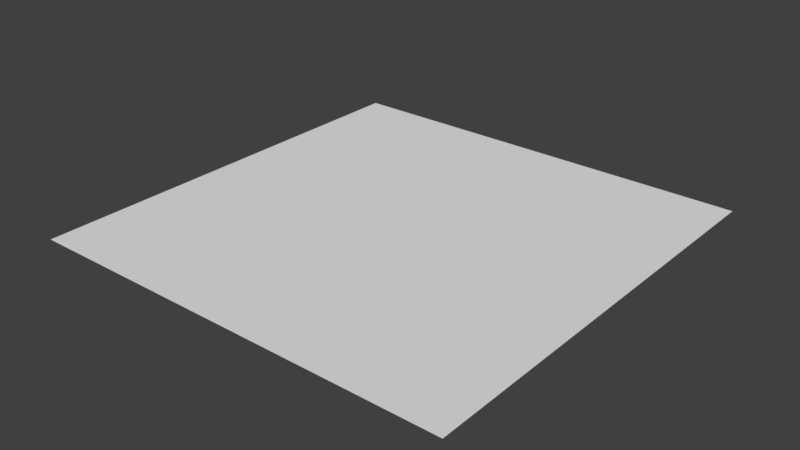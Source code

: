 # Source: cycles_materials.blend  (saved by Blender 2.78.4; exported with 4.5.12 LTS)
import bpy
from mathutils import Matrix  # noqa: F401  (used for matrix-valued properties, if any)

bpy.ops.wm.read_factory_settings(use_empty=True)
scene = bpy.context.scene
scene.name = 'Scene'

# ---- collections
col_collection_1 = bpy.data.collections.new('Collection 1'); scene.collection.children.link(col_collection_1)

# ---- world
world_world = bpy.data.worlds.new('World'); scene.world = world_world
world_world.color = (0.05088, 0.05088, 0.05088)
world_world.use_sun_shadow = False
world_world.sun_shadow_jitter_overblur = 0.0
world_world.cycles.sampling_method = 'MANUAL'

# ---- meshes
me_plane = bpy.data.meshes.new('Plane')
me_plane.from_pydata([(-1.0, -1.0, 0.0), (1.0, -1.0, 0.0), (-1.0, 1.0, 0.0), (1.0, 1.0, 0.0)], [], [(0, 1, 3, 2)])
me_plane.materials.append(None)
me_plane.use_remesh_preserve_volume = False
me_plane.use_remesh_preserve_attributes = False
me_plane.use_mirror_vertex_groups = False
me_plane.update()

# ---- objects
ob_plane = bpy.data.objects.new('Plane', me_plane)

# ---- transforms, parenting, visibility, modifiers, constraints
ob_plane.location = (0.0, 0.0, 0.0)
ob_plane.lineart.crease_threshold = 0.0

# ---- collection membership
col_collection_1.objects.link(ob_plane)

# ---- scene / render settings (as saved in the file)
scene.frame_start = 1; scene.frame_end = 250; scene.frame_set(1)
scene.render.engine = 'CYCLES'
scene.render.resolution_percentage = 50
scene.render.dither_intensity = 0.0
scene.cycles.use_denoising = False
scene.cycles.samples = 128
scene.cycles.sampling_pattern = 'TABULATED_SOBOL'
scene.cycles.light_sampling_threshold = 0.0
scene.cycles.use_adaptive_sampling = False
scene.cycles.use_light_tree = False
scene.cycles.blur_glossy = 0.0
scene.cycles.sample_clamp_indirect = 0.0
scene.view_settings.view_transform = 'Standard'
bpy.context.view_layer.update()

# ---- added for rendering (the .blend has no active camera and no usable light): camera, sun
cam_auto = bpy.data.cameras.new('AutoCamera')
cam_auto.lens = 50.0
cam_auto.sensor_width = 36.0
cam_auto.clip_end = 1000.0
ob_auto_camera = bpy.data.objects.new('AutoCamera', cam_auto)
scene.collection.objects.link(ob_auto_camera)
ob_auto_camera.location = (2.61693, -3.14032, 2.09354)
ob_auto_camera.rotation_euler = (1.09748, -7.21219e-08, 0.694738)
scene.camera = ob_auto_camera
light_auto_sun = bpy.data.lights.new('AutoSun', 'SUN')
light_auto_sun.energy = 3.0
light_auto_sun.angle = 0.0523599
ob_auto_sun = bpy.data.objects.new('AutoSun', light_auto_sun)
scene.collection.objects.link(ob_auto_sun)
ob_auto_sun.rotation_euler = (0.872665, 0.174533, 0.523599)
bpy.context.view_layer.update()
